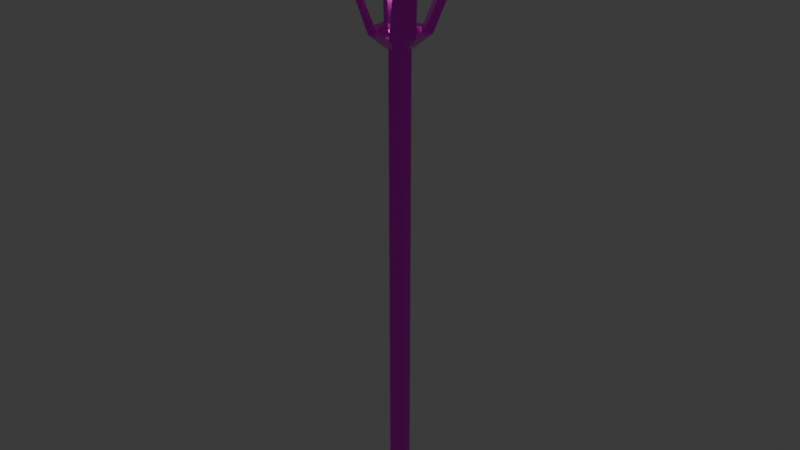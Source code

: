 # Source: StandingTorch.blend  (saved by Blender 4.2.66; exported with 4.5.12 LTS)
import bpy
from mathutils import Matrix  # noqa: F401  (used for matrix-valued properties, if any)

bpy.ops.wm.read_factory_settings(use_empty=True)
scene = bpy.context.scene
scene.name = 'Scene'

# ---- collections
col_collection = bpy.data.collections.new('Collection'); scene.collection.children.link(col_collection)

# ---- images (referenced by path relative to the original .blend; pixels are not part of the script)
import os
ASSET_DIR = os.environ.get("B2B_ASSET_DIR", "")  # directory of the original .blend (textures are referenced by path, not embedded)
HERE = os.path.dirname(os.path.abspath(__file__))  # packed textures are extracted next to this script under _unpacked/

def load_image(name, relpath, width, height, colorspace="sRGB"):
    """Load a texture the original file referenced (path relative to the .blend, or extracted next to this script)."""
    p = next((c for c in (os.path.join(HERE, relpath), os.path.join(ASSET_DIR, relpath)) if relpath and os.path.exists(c)), "")
    if p:
        img = bpy.data.images.load(p, check_existing=True)
        img.name = name
    else:  # same state as the original file: an image datablock whose file is absent (Cycles renders it pink)
        img = bpy.data.images.new(name, width, height)
        img.source = "FILE"
        img.filepath = "//" + (relpath or name)
    img.colorspace_settings.name = colorspace
    return img
img_metal_17_512x512_png = load_image('Metal_17-512x512.png', 'Metal_17-512x512.png', 1024, 1024, 'sRGB')

# ---- materials (node trees are filled in below, after node groups)
mat_material = bpy.data.materials.new('Material')
mat_material.alpha_threshold = 0.0
mat_material.use_transparent_shadow = False
mat_material.roughness = 0.5
mat_material.line_color = (0.0, 0.0, 0.0, 1.0)

# ---- material node trees
mat_material.use_nodes = True; mat_material.node_tree.nodes.clear()
_N = mat_material.node_tree.nodes; _L = mat_material.node_tree.links
n0 = _N.new('ShaderNodeOutputMaterial'); n0.name = 'Material Output'; n0.location = (300, 300)
n1 = _N.new('ShaderNodeBsdfPrincipled'); n1.name = 'Principled BSDF'; n1.location = (10, 300)
n1.inputs[1].default_value = 0.8509
n1.inputs[2].default_value = 0.2455
n1.inputs[3].default_value = 1.45
n2 = _N.new('ShaderNodeTexImage'); n2.name = 'Image Texture'; n2.location = (-384, 192)
n2.image = img_metal_17_512x512_png
_L.new(n1.outputs[0], n0.inputs[0])
_L.new(n2.outputs[0], n1.inputs[0])
n0.is_active_output = True

# ---- world
world_world = bpy.data.worlds.new('World'); scene.world = world_world
world_world.use_nodes = True; world_world.node_tree.nodes.clear()
_N = world_world.node_tree.nodes; _L = world_world.node_tree.links
n0 = _N.new('ShaderNodeOutputWorld'); n0.name = 'World Output'; n0.location = (300, 300)
n1 = _N.new('ShaderNodeBackground'); n1.name = 'Background'; n1.location = (10, 300)
n1.inputs[0].default_value = (0.05088, 0.05088, 0.05088, 1.0)
_L.new(n1.outputs[0], n0.inputs[0])
n0.is_active_output = True
world_world.color = (0.05088, 0.05088, 0.05088)
world_world.sun_shadow_jitter_overblur = 0.0

# ---- lights
light_point = bpy.data.lights.new('Point', 'POINT')
light_point.color = (0.004071, 0.2161, 0.003061)
light_point.energy = 5.6

# ---- meshes
me_cylinder = bpy.data.meshes.new('Cylinder')
me_cylinder.from_pydata([(0.0008012, 0.1109, -0.6581), (1.048e-10, 0.0351, 0.7298), (0.07741, 0.07912, -0.6581), (0.02482, 0.02482, 0.7298), (0.1091, 0.00251, -0.6581), (0.0351, 0.0, 0.7298), (0.07741, -0.0741, -0.6581), (0.02482, -0.02482, 0.7298), (0.0008012, -0.1058, -0.6581), (1.048e-10, -0.0351, 0.7298), (-0.07581, -0.0741, -0.6581), (-0.02482, -0.02482, 0.7298), (-0.1075, 0.00251, -0.6581), (-0.0351, 0.0, 0.7298), (-0.07581, 0.07912, -0.6581), (-0.02482, 0.02482, 0.7298), (0.03778, 0.03808, 0.7), (0.0002121, 0.05364, 0.7), (0.05322, 0.0002121, 0.7), (0.03748, -0.03778, 0.7), (-0.0002121, -0.05364, 0.7), (-0.03778, -0.03808, 0.7), (-0.05322, -0.0002121, 0.7), (-0.03748, 0.03778, 0.7), (-0.03469, -0.03469, 0.7238), (1.048e-10, -0.04906, 0.7238), (1.048e-10, 0.04906, 0.7238), (-0.03469, 0.03469, 0.7238), (0.1037, 0.1505, 0.8064), (0.03304, 0.1798, 0.8064), (0.1486, -0.103, 0.8064), (0.1779, -0.03227, 0.8064), (-0.1486, 0.103, 0.8064), (-0.1779, 0.03227, 0.8064), (0.06206, 0.1008, 0.8067), (0.02736, 0.1151, 0.8067), (0.0989, -0.06129, 0.8067), (0.1133, -0.0266, 0.8067), (-0.0989, 0.06129, 0.8067), (-0.1133, 0.0266, 0.8067), (-0.1023, -0.147, 0.8064), (-0.03158, -0.1762, 0.8064), (-0.0606, -0.09724, 0.8067), (-0.02591, -0.1116, 0.8067), (0.0008012, 0.1519, -0.6581), (0.1064, 0.1081, -0.6581), (0.1502, 0.00251, -0.6581), (0.1064, -0.1031, -0.6581), (0.0008012, -0.1468, -0.6581), (-0.1048, -0.1031, -0.6581), (-0.1486, 0.00251, -0.6581), (-0.1048, 0.1081, -0.6581), (0.1731, 0.1209, -0.7766), (0.2136, 0.02863, -0.7766), (0.1327, -0.1754, -0.7766), (0.03887, -0.212, -0.7766), (-0.1797, -0.1215, -0.7766), (-0.2202, -0.02924, -0.7766), (-0.1274, 0.1699, -0.7766), (-0.03357, 0.2065, -0.7766), (0.1476, 0.09607, -0.7766), (0.177, 0.02916, -0.7766), (0.1064, -0.1499, -0.7766), (0.03834, -0.1764, -0.7766), (-0.1541, -0.09668, -0.7766), (-0.1835, -0.02977, -0.7766), (-0.1011, 0.1443, -0.7766), (-0.03304, 0.1709, -0.7766), (0.1731, 0.1209, -0.8063), (0.2136, 0.02863, -0.8063), (0.1327, -0.1754, -0.8063), (0.03887, -0.212, -0.8063), (-0.1797, -0.1215, -0.8063), (-0.2202, -0.02924, -0.8063), (-0.1274, 0.1699, -0.8063), (-0.03357, 0.2065, -0.8063), (0.1476, 0.09607, -0.8063), (0.177, 0.02916, -0.8063), (0.1064, -0.1499, -0.8063), (0.03834, -0.1764, -0.8063), (-0.1541, -0.09668, -0.8063), (-0.1835, -0.02977, -0.8063), (-0.1011, 0.1443, -0.8063), (-0.03304, 0.1709, -0.8063), (0.03941, 0.05041, -0.9365), (0.06706, -0.02014, -0.9365), (0.05196, -0.0508, -0.9365), (-0.01747, -0.08112, -0.9365), (-0.04708, -0.06886, -0.9365), (-0.07473, 0.001682, -0.9365), (-0.06177, 0.03323, -0.9365), (0.007661, 0.06356, -0.9365), (0.02494, 0.03833, -0.9343), (0.04887, -0.02272, -0.9343), (0.04053, -0.03594, -0.9343), (-0.01956, -0.06218, -0.9343), (-0.0324, -0.05686, -0.9343), (-0.05633, 0.004183, -0.9343), (-0.05054, 0.01845, -0.9343), (0.009545, 0.0447, -0.9343), (0.03941, 0.05041, -0.9591), (0.06706, -0.02014, -0.9591), (0.05196, -0.0508, -0.9591), (-0.01747, -0.08112, -0.9591), (-0.04708, -0.06886, -0.9591), (-0.07473, 0.001682, -0.9591), (-0.06177, 0.03323, -0.9591), (0.007661, 0.06356, -0.9591), (0.02494, 0.03833, -0.9613), (0.04887, -0.02272, -0.9613), (0.04053, -0.03594, -0.9613), (-0.01956, -0.06218, -0.9613), (-0.0324, -0.05686, -0.9613), (-0.05633, 0.004183, -0.9613), (-0.05054, 0.01845, -0.9613), (0.009545, 0.0447, -0.9613), (0.05549, 0.07222, -0.977), (0.0933, -0.02422, -0.977), (0.07265, -0.06614, -0.977), (-0.02228, -0.1076, -0.977), (-0.06277, -0.09084, -0.977), (-0.1006, 0.005606, -0.977), (-0.08285, 0.04874, -0.977), (0.01208, 0.09021, -0.977), (0.04915, 0.05185, -0.977), (0.07658, -0.01811, -0.977), (0.0547, -0.06301, -0.977), (-0.01417, -0.09309, -0.977), (-0.05903, -0.0745, -0.977), (-0.08646, -0.004542, -0.977), (-0.06671, 0.04124, -0.977), (0.002157, 0.07132, -0.977), (0.0, 0.04853, -0.6087), (0.03432, 0.03432, -0.6087), (0.04853, 0.0, -0.6087), (0.03432, -0.03432, -0.6087), (0.0, -0.04853, -0.6087), (-0.03432, -0.03432, -0.6087), (-0.04853, 0.0, -0.6087), (-0.03432, 0.03432, -0.6087), (0.0008012, 0.1109, -0.6423), (0.07741, 0.07912, -0.6423), (0.1091, 0.00251, -0.6423), (0.07741, -0.0741, -0.6423), (0.0008012, -0.1058, -0.6423), (-0.07581, -0.0741, -0.6423), (-0.1075, 0.00251, -0.6423), (-0.07581, 0.07912, -0.6423), (0.1677, 0.01218, -0.8714), (0.1337, 0.09357, -0.8714), (0.1113, 0.0713, -0.8714), (0.136, 0.01226, -0.8714), (-0.104, 0.1231, -0.8714), (-0.08146, 0.1007, -0.8714), (-0.02224, 0.125, -0.8714), (-0.02232, 0.1566, -0.8714), (-0.1691, -0.02196, -0.8714), (-0.1351, -0.1033, -0.8714), (-0.1127, -0.08108, -0.8714), (-0.1374, -0.02204, -0.8714), (0.0236, -0.1736, -0.8714), (0.1052, -0.1401, -0.8714), (0.08274, -0.1177, -0.8714), (0.02352, -0.142, -0.8714), (0.1242, 0.1052, -0.9984), (0.162, 0.008708, -0.9984), (0.09677, -0.1409, -0.9984), (0.001836, -0.1823, -0.9984), (-0.1278, -0.1286, -0.9984), (-0.1656, -0.03216, -0.9984), (-0.1033, 0.1186, -0.9984), (-0.008404, 0.1601, -0.9984), (0.1501, 0.1078, -1.012), (0.1775, 0.03782, -1.012), (0.0913, -0.1623, -1.012), (0.02244, -0.1924, -1.012), (-0.1542, -0.1192, -1.012), (-0.1816, -0.04928, -1.012), (-0.09756, 0.1517, -1.012), (-0.0287, 0.1818, -1.012), (0.204, 0.124, -0.9514), (0.1785, 0.1295, -0.957), (0.2164, 0.03306, -0.9569), (0.2275, 0.06419, -0.9514), (0.1079, -0.2193, -0.9521), (0.1202, -0.1911, -0.957), (0.02528, -0.2326, -0.957), (0.05598, -0.242, -0.9521), (-0.2072, -0.1327, -0.9517), (-0.1785, -0.148, -0.9572), (-0.2163, -0.05151, -0.9572), (-0.2295, -0.07577, -0.9517), (-0.1122, 0.2022, -0.9512), (-0.1233, 0.1736, -0.9571), (-0.02838, 0.215, -0.9571), (-0.05112, 0.2289, -0.9512), (0.2056, 0.1326, -0.9612), (0.2067, 0.1243, -0.9518), (0.2291, 0.06725, -0.9518), (0.233, 0.06264, -0.9613), (0.1152, -0.2135, -0.9614), (0.1093, -0.2136, -0.9511), (0.05048, -0.2393, -0.9511), (0.04632, -0.2436, -0.9614), (-0.2059, -0.139, -0.9615), (-0.2057, -0.1332, -0.9515), (-0.2286, -0.0748, -0.9515), (-0.2334, -0.06905, -0.9615), (-0.118, 0.2079, -0.9614), (-0.111, 0.2088, -0.9519), (-0.05516, 0.2332, -0.9519), (-0.04912, 0.238, -0.9614), (0.0002121, 0.05364, -0.6108), (0.03778, 0.03808, -0.6108), (0.05322, 0.0002121, -0.6108), (0.03748, -0.03778, -0.6108), (-0.0002121, -0.05364, -0.6108), (-0.03778, -0.03808, -0.6108), (-0.05322, -0.0002121, -0.6108), (-0.03748, 0.03778, -0.6108), (0.03469, 0.03469, 0.7238), (0.04906, 0.0, 0.7238), (1.048e-10, 0.04906, 0.7238), (0.03469, -0.03469, 0.7238), (-0.04906, 0.0, 0.7238), (1.048e-10, -0.04906, 0.7238), (-0.03469, -0.03469, 0.7238), (-0.03469, 0.03469, 0.7238)], [], [(212, 17, 16, 213), (213, 16, 18, 214), (214, 18, 19, 215), (215, 19, 20, 216), (216, 20, 21, 217), (217, 21, 22, 218), (3, 1, 15, 13, 11, 9, 7, 5), (218, 22, 23, 219), (219, 23, 17, 212), (4, 6, 143, 142), (222, 220, 34, 35), (220, 221, 18, 16), (22, 224, 39, 33), (223, 225, 20, 19), (225, 226, 24, 25), (226, 224, 22, 21), (224, 227, 38, 39), (21, 40, 42, 24), (20, 25, 43, 41), (20, 41, 40, 21), (227, 222, 26, 27), (23, 27, 26, 17), (35, 34, 28, 29), (37, 36, 30, 31), (39, 38, 32, 33), (43, 42, 40, 41), (227, 23, 32, 38), (23, 22, 33, 32), (17, 222, 35, 29), (220, 16, 28, 34), (221, 223, 36, 37), (25, 24, 42, 43), (18, 221, 37, 31), (19, 18, 31, 30), (16, 17, 29, 28), (223, 19, 30, 36), (2, 0, 44, 45), (12, 10, 64, 65), (6, 4, 46, 47), (51, 44, 59, 58), (10, 8, 48, 49), (48, 8, 63, 55), (14, 12, 50, 51), (6, 47, 54, 62), (61, 60, 76, 77), (62, 54, 70, 78), (58, 59, 75, 74), (53, 61, 77, 69), (10, 49, 56, 64), (49, 50, 57, 56), (50, 12, 65, 57), (0, 14, 66, 67), (14, 51, 58, 66), (47, 48, 55, 54), (2, 45, 52, 60), (4, 2, 60, 61), (44, 0, 67, 59), (45, 46, 53, 52), (46, 4, 61, 53), (8, 6, 62, 63), (161, 160, 87, 86), (150, 149, 84, 92), (153, 152, 90, 98), (149, 148, 85, 84), (55, 63, 79, 71), (63, 62, 78, 79), (64, 56, 72, 80), (65, 64, 80, 81), (57, 65, 81, 73), (67, 66, 82, 83), (52, 53, 69, 68), (66, 58, 74, 82), (60, 52, 68, 76), (54, 55, 71, 70), (59, 67, 83, 75), (56, 57, 73, 72), (93, 92, 108, 109), (94, 86, 102, 110), (90, 91, 107, 106), (85, 93, 109, 101), (155, 154, 99, 91), (157, 156, 89, 88), (148, 151, 93, 85), (152, 155, 91, 90), (162, 161, 86, 94), (151, 150, 92, 93), (160, 163, 95, 87), (163, 162, 94, 95), (158, 157, 88, 96), (159, 158, 96, 97), (156, 159, 97, 89), (154, 153, 98, 99), (76, 83, 67, 60), (59, 52, 60, 67), (68, 75, 83, 76), (52, 59, 75, 68), (82, 81, 65, 66), (57, 58, 66, 65), (74, 73, 81, 82), (73, 74, 58, 57), (79, 80, 64, 63), (55, 56, 64, 63), (71, 72, 80, 79), (72, 71, 55, 56), (77, 78, 62, 61), (54, 53, 61, 62), (69, 70, 78, 77), (70, 69, 53, 54), (114, 106, 122, 130), (100, 101, 117, 116), (115, 114, 130, 131), (105, 113, 129, 121), (87, 95, 111, 103), (95, 94, 110, 111), (96, 88, 104, 112), (97, 96, 112, 113), (89, 97, 113, 105), (99, 98, 114, 115), (84, 85, 101, 100), (98, 90, 106, 114), (92, 84, 100, 108), (86, 87, 103, 102), (91, 99, 115, 107), (88, 89, 105, 104), (117, 125, 173, 165), (120, 121, 169, 168), (123, 131, 179, 171), (118, 119, 167, 166), (108, 100, 116, 124), (102, 103, 119, 118), (107, 115, 131, 123), (104, 105, 121, 120), (101, 109, 125, 117), (106, 107, 123, 122), (110, 102, 118, 126), (109, 108, 124, 125), (103, 111, 127, 119), (111, 110, 126, 127), (112, 104, 120, 128), (113, 112, 128, 129), (132, 133, 134, 135, 136, 137, 138, 139), (0, 2, 141, 140), (14, 0, 140, 147), (10, 12, 146, 145), (6, 8, 144, 143), (2, 4, 142, 141), (12, 14, 147, 146), (8, 10, 145, 144), (133, 132, 140, 141), (134, 133, 141, 142), (135, 134, 142, 143), (136, 135, 143, 144), (137, 136, 144, 145), (138, 137, 145, 146), (139, 138, 146, 147), (132, 139, 147, 140), (77, 76, 150, 151), (69, 77, 151, 148), (68, 69, 148, 149), (76, 68, 149, 150), (83, 82, 153, 154), (74, 75, 155, 152), (75, 83, 154, 155), (82, 74, 152, 153), (73, 81, 159, 156), (81, 80, 158, 159), (80, 72, 157, 158), (72, 73, 156, 157), (79, 78, 162, 163), (71, 79, 163, 160), (78, 70, 161, 162), (70, 71, 160, 161), (179, 178, 208, 211), (169, 177, 207, 190), (177, 176, 204, 207), (168, 169, 190, 189), (122, 123, 171, 170), (126, 118, 166, 174), (125, 124, 172, 173), (119, 127, 175, 167), (127, 126, 174, 175), (128, 120, 168, 176), (129, 128, 176, 177), (121, 129, 177, 169), (131, 130, 178, 179), (116, 117, 165, 164), (130, 122, 170, 178), (124, 116, 164, 172), (172, 164, 181, 196), (174, 166, 185, 200), (176, 168, 189, 204), (178, 170, 193, 208), (170, 171, 194, 193), (198, 197, 180, 183), (171, 179, 211, 194), (165, 173, 199, 182), (202, 201, 184, 187), (173, 172, 196, 199), (206, 205, 188, 191), (166, 167, 186, 185), (210, 209, 192, 195), (167, 175, 203, 186), (175, 174, 200, 203), (181, 182, 183, 180), (185, 186, 187, 184), (189, 190, 191, 188), (193, 194, 195, 192), (197, 198, 199, 196), (201, 202, 203, 200), (205, 206, 207, 204), (209, 210, 211, 208), (180, 197, 196, 181), (210, 195, 194, 211), (182, 199, 198, 183), (184, 201, 200, 185), (186, 203, 202, 187), (188, 205, 204, 189), (190, 207, 206, 191), (192, 209, 208, 193), (164, 165, 182, 181), (51, 219, 212, 44), (50, 218, 219, 51), (49, 217, 218, 50), (48, 216, 217, 49), (47, 215, 216, 48), (46, 214, 215, 47), (45, 213, 214, 46), (44, 212, 213, 45), (1, 3, 220, 222), (3, 5, 221, 220), (5, 7, 223, 221), (7, 9, 225, 223), (9, 11, 226, 225), (11, 13, 224, 226), (13, 15, 227, 224), (15, 1, 222, 227)])
_uv = me_cylinder.uv_layers.new(name='UVMap')
_uv.uv.foreach_set('vector', [0.2218, 0.9324, 0.2218, 0.01657, 0.2502, 0.01657, 0.2502, 0.9324, 9.254e-08, 0.9937, 0.0831, 0.08185, 0.1033, 0.08422, 0.0202, 0.9961, 0.0202, 0.9961, 0.1033, 0.08422, 0.1319, 0.08683, 0.04882, 0.9987, 0.04882, 0.9987, 0.1319, 0.08683, 0.1522, 0.08815, 0.06909, 1.0, 0.3993, 0.8831, 0.3993, 3.998e-06, 0.4277, 0.0, 0.4277, 0.8831, 0.1522, 0.9153, 0.1522, 0.00127, 0.1729, 0.0, 0.1729, 0.914, 0.3263, 0.6528, 0.3131, 0.6396, 0.3131, 0.6208, 0.3263, 0.6075, 0.3449, 0.6075, 0.3581, 0.6208, 0.3581, 0.6396, 0.3449, 0.6529, 0.1729, 0.914, 0.1729, 0.0, 0.2017, 3.878e-05, 0.2017, 0.9141, 0.2017, 0.9327, 0.2017, 0.01687, 0.2218, 0.01657, 0.2218, 0.9324, 0.2887, 0.1982, 0.2531, 0.2137, 0.2502, 0.207, 0.2857, 0.1915, 0.3927, 0.6676, 0.3664, 0.6676, 0.3664, 0.5985, 0.3927, 0.5985, 0.08761, 0.06555, 0.1061, 0.06772, 0.1033, 0.08422, 0.0831, 0.08185, 0.3861, 0.4475, 0.3715, 0.4397, 0.3567, 0.3671, 0.3861, 0.3352, 0.6339, 0.5282, 0.6413, 0.5459, 0.6273, 0.5553, 0.6193, 0.5361, 0.2502, 0.3352, 0.2502, 0.3352, 0.2502, 0.3352, 0.2502, 0.3352, 0.3641, 0.4574, 0.3715, 0.4397, 0.3861, 0.4475, 0.3781, 0.4668, 0.3299, 0.7211, 0.3037, 0.7211, 0.3037, 0.6619, 0.3299, 0.6619, 0.6531, 0.1151, 0.6531, 4.872e-08, 0.6806, 0.03302, 0.6676, 0.1066, 0.3861, 0.5814, 0.3714, 0.5729, 0.3577, 0.4994, 0.3861, 0.4668, 0.4673, 0.5174, 0.4812, 0.6041, 0.4277, 0.6041, 0.4389, 0.5174, 0.2502, 0.3352, 0.2502, 0.3352, 0.2502, 0.3352, 0.2502, 0.3352, 0.2017, 0.01687, 0.2043, 0.000274, 0.2228, 0.0, 0.2218, 0.01657, 0.6193, 0.6658, 0.6193, 0.6397, 0.6624, 0.6257, 0.6624, 0.679, 0.6624, 0.665, 0.6624, 0.6389, 0.7054, 0.6257, 0.7054, 0.679, 0.7009, 0.1431, 0.7009, 0.1692, 0.6578, 0.1824, 0.6578, 0.1291, 0.7095, 0.5685, 0.7095, 0.5946, 0.6664, 0.6086, 0.6664, 0.5553, 0.6631, 0.5313, 0.6487, 0.5399, 0.6487, 0.4237, 0.6764, 0.4569, 0.3168, 0.5107, 0.3455, 0.5107, 0.3571, 0.5985, 0.3037, 0.5985, 0.6791, 0.4136, 0.6644, 0.4054, 0.6518, 0.3301, 0.6791, 0.2962, 0.08761, 0.06555, 0.0831, 0.08185, 0.0, 0.0, 0.04311, 0.003347, 0.3927, 0.7228, 0.3664, 0.7223, 0.3664, 0.6676, 0.3927, 0.6682, 0.3561, 0.7191, 0.3299, 0.7191, 0.3299, 0.6619, 0.3561, 0.6619, 0.509, 0.6336, 0.4945, 0.625, 0.4812, 0.5506, 0.509, 0.5174, 0.292, 0.6012, 0.2633, 0.6012, 0.2502, 0.5107, 0.3037, 0.5107, 0.5395, 0.4237, 0.5111, 0.4237, 0.4998, 0.3328, 0.5533, 0.3328, 0.6339, 0.5282, 0.6193, 0.5361, 0.6193, 0.4237, 0.6487, 0.4557, 0.7283, 0.06082, 0.7283, 0.09961, 0.7106, 0.107, 0.7106, 0.05348, 0.3993, 0.04302, 0.3989, 0.07043, 0.3431, 0.0406, 0.3435, 0.01595, 0.7106, 0.3424, 0.7106, 0.3036, 0.7283, 0.2962, 0.7283, 0.3497, 0.2513, 0.6144, 0.2867, 0.6012, 0.2821, 0.6614, 0.2502, 0.6733, 0.7106, 0.3958, 0.7106, 0.357, 0.7283, 0.3497, 0.7283, 0.4032, 0.4553, 0.2747, 0.4732, 0.2757, 0.4443, 0.3306, 0.4289, 0.3298, 0.7283, 0.007346, 0.7283, 0.04614, 0.7106, 0.05348, 0.7106, 2.356e-10, 0.3993, 0.1367, 0.3992, 0.1544, 0.3434, 0.1787, 0.3435, 0.1628, 0.3327, 0.2412, 0.3542, 0.2301, 0.3598, 0.2428, 0.3382, 0.2539, 0.3435, 0.1628, 0.3434, 0.1787, 0.3295, 0.1787, 0.3296, 0.1628, 0.2502, 0.6733, 0.2821, 0.6614, 0.2867, 0.6745, 0.2548, 0.6864, 0.5236, 0.4668, 0.539, 0.4711, 0.5368, 0.4843, 0.5214, 0.48, 0.5054, 0.1343, 0.5224, 0.1291, 0.558, 0.1757, 0.5434, 0.1801, 0.4277, 0.6041, 0.4665, 0.6095, 0.4665, 0.675, 0.4318, 0.6699, 0.3992, 0.02529, 0.3993, 0.04302, 0.3435, 0.01595, 0.3434, 1.01e-09, 0.2674, 0.3703, 0.2933, 0.3614, 0.2872, 0.4208, 0.2648, 0.4285, 0.5619, 0.134, 0.579, 0.1291, 0.6075, 0.1724, 0.5921, 0.1768, 0.5054, 0.1371, 0.5054, 0.1763, 0.441, 0.1643, 0.4407, 0.1291, 0.3137, 0.1854, 0.33, 0.1789, 0.3683, 0.2244, 0.3542, 0.2301, 0.2887, 0.1982, 0.3137, 0.1854, 0.3542, 0.2301, 0.3327, 0.2412, 0.2504, 0.3754, 0.2674, 0.3703, 0.2648, 0.4285, 0.2502, 0.4329, 0.5709, 0.6213, 0.6074, 0.611, 0.6024, 0.6712, 0.5709, 0.68, 0.5538, 0.4237, 0.5709, 0.4285, 0.539, 0.4711, 0.5236, 0.4668, 0.4732, 0.2757, 0.4998, 0.2796, 0.4672, 0.3341, 0.4443, 0.3306, 0.4998, 0.2835, 0.5411, 0.2852, 0.5411, 0.3328, 0.5056, 0.3321, 0.3561, 0.2767, 0.3686, 0.2717, 0.348, 0.3114, 0.3404, 0.3134, 0.5838, 0.2257, 0.5971, 0.2219, 0.5695, 0.2647, 0.5622, 0.2662, 0.6138, 0.2357, 0.6551, 0.2364, 0.6499, 0.2862, 0.6144, 0.2848, 0.4289, 0.3298, 0.4443, 0.3306, 0.4431, 0.3445, 0.4277, 0.3436, 0.3431, 0.1381, 0.3435, 0.1628, 0.3296, 0.1628, 0.3292, 0.1381, 0.5434, 0.1801, 0.558, 0.1757, 0.5619, 0.1891, 0.5473, 0.1935, 0.3435, 0.01595, 0.3431, 0.0406, 0.3292, 0.0406, 0.3296, 0.01595, 0.3434, 1.01e-09, 0.3435, 0.01595, 0.3296, 0.01595, 0.3295, 1.61e-07, 0.5667, 0.1747, 0.5921, 0.1768, 0.5943, 0.19, 0.5689, 0.1879, 0.6276, 0.2884, 0.6276, 0.3224, 0.6137, 0.3226, 0.6137, 0.2886, 0.5921, 0.1768, 0.6075, 0.1724, 0.6097, 0.1857, 0.5943, 0.19, 0.3542, 0.2301, 0.3683, 0.2244, 0.3738, 0.2371, 0.3598, 0.2428, 0.4407, 0.1291, 0.441, 0.1643, 0.4281, 0.1677, 0.4277, 0.1326, 0.2502, 0.4329, 0.2648, 0.4285, 0.269, 0.4417, 0.2543, 0.4462, 0.4847, 0.6336, 0.5175, 0.6399, 0.514, 0.6533, 0.4812, 0.647, 0.3202, 0.3236, 0.3404, 0.3134, 0.3454, 0.3249, 0.3253, 0.3352, 0.2703, 0.1139, 0.2692, 0.1215, 0.2586, 0.1215, 0.2576, 0.1139, 0.5516, 0.2835, 0.5516, 0.3086, 0.5411, 0.3093, 0.5411, 0.2842, 0.5637, 0.5593, 0.5709, 0.5606, 0.569, 0.5726, 0.562, 0.5693, 0.2822, 0.4697, 0.2953, 0.4657, 0.332, 0.4858, 0.3249, 0.489, 0.5619, 0.7037, 0.5207, 0.7044, 0.5265, 0.6599, 0.5619, 0.6601, 0.5326, 0.5158, 0.5459, 0.5195, 0.5709, 0.5606, 0.5637, 0.5593, 0.6648, 0.6015, 0.6235, 0.6022, 0.6269, 0.5567, 0.6623, 0.5553, 0.2993, 0.1468, 0.2992, 0.1605, 0.2692, 0.1215, 0.2703, 0.1139, 0.4277, 0.675, 0.4573, 0.6781, 0.458, 0.7215, 0.4277, 0.719, 0.4394, 0.3742, 0.4532, 0.375, 0.4784, 0.4044, 0.4704, 0.405, 0.6581, 0.2374, 0.688, 0.2353, 0.6875, 0.2819, 0.6569, 0.2833, 0.5422, 0.227, 0.5553, 0.2231, 0.5345, 0.2617, 0.5268, 0.263, 0.6046, 0.08689, 0.6343, 0.08689, 0.6344, 0.126, 0.604, 0.1267, 0.2992, 0.02077, 0.2993, 0.0345, 0.2703, 0.06486, 0.2692, 0.05735, 0.6137, 0.3255, 0.5837, 0.3252, 0.583, 0.2884, 0.6137, 0.2894, 0.7054, 0.7172, 0.7054, 0.6257, 0.7193, 0.6257, 0.7193, 0.7172, 0.6953, 0.4009, 0.6953, 0.2962, 0.7106, 0.3028, 0.7106, 0.3943, 0.7105, 0.192, 0.7105, 0.2962, 0.6953, 0.2898, 0.6953, 0.1987, 0.7077, 0.5284, 0.7077, 0.4237, 0.7211, 0.4237, 0.7211, 0.5284, 0.7105, 0.2819, 0.7105, 0.192, 0.7244, 0.192, 0.7244, 0.2819, 0.6791, 0.399, 0.6791, 0.2962, 0.6953, 0.3019, 0.6948, 0.392, 0.6806, 0.1023, 0.6806, 1.962e-08, 0.6962, 0.007124, 0.6967, 0.09686, 0.4804, 0.6042, 0.4804, 0.7068, 0.4665, 0.7068, 0.4665, 0.6041, 0.3292, 0.1381, 0.3292, 0.0406, 0.3431, 0.0406, 0.3431, 0.1381, 0.3891, 0.1787, 0.3891, 0.2894, 0.3738, 0.2827, 0.3738, 0.1853, 0.6917, 0.4237, 0.6917, 0.5344, 0.6764, 0.5278, 0.6764, 0.4303, 0.4565, 0.2747, 0.4281, 0.1677, 0.441, 0.1643, 0.4694, 0.2712, 0.3382, 0.2539, 0.2557, 0.2899, 0.2502, 0.2772, 0.3327, 0.2412, 0.7077, 0.4237, 0.7077, 0.5259, 0.6917, 0.5197, 0.6919, 0.4301, 0.3037, 0.6012, 0.3037, 0.7038, 0.2878, 0.6973, 0.2876, 0.6072, 0.6967, 0.1027, 0.6967, 5.295e-06, 0.7106, -4.824e-09, 0.7106, 0.1027, 0.5642, 0.2782, 0.5712, 0.2748, 0.5842, 0.28, 0.576, 0.2815, 0.6112, 0.327, 0.6463, 0.3255, 0.6518, 0.336, 0.6038, 0.338, 0.5604, 0.3292, 0.5908, 0.3255, 0.5952, 0.3379, 0.5603, 0.3421, 0.2586, 0.05735, 0.2576, 0.06486, 0.2502, 0.0534, 0.2502, 0.04548, 0.4704, 0.405, 0.4784, 0.4044, 0.4773, 0.4169, 0.4695, 0.4156, 0.4784, 0.4044, 0.4998, 0.4075, 0.4988, 0.4201, 0.4773, 0.4169, 0.5268, 0.263, 0.5345, 0.2617, 0.5375, 0.2718, 0.5303, 0.2751, 0.5054, 0.2686, 0.5268, 0.263, 0.5303, 0.2751, 0.5089, 0.2807, 0.2692, 0.05735, 0.2703, 0.06486, 0.2576, 0.06486, 0.2586, 0.05735, 0.332, 0.4858, 0.3529, 0.4786, 0.3567, 0.4907, 0.3358, 0.4978, 0.3982, 0.5031, 0.3982, 0.5287, 0.3876, 0.5289, 0.3876, 0.5034, 0.5622, 0.2662, 0.5695, 0.2647, 0.5712, 0.2748, 0.5642, 0.2782, 0.3404, 0.3134, 0.348, 0.3114, 0.3522, 0.3211, 0.3454, 0.3249, 0.5108, 0.5429, 0.5108, 0.5174, 0.5214, 0.5176, 0.5214, 0.5432, 0.3249, 0.489, 0.332, 0.4858, 0.3358, 0.4978, 0.328, 0.4991, 0.3878, 0.3897, 0.3878, 0.3636, 0.3983, 0.3642, 0.3983, 0.3903, 0.604, 0.0793, 0.5981, 0.0851, 0.5949, 0.03155, 0.604, 0.04385, 0.6575, 0.1983, 0.6097, 0.2033, 0.61, 0.1683, 0.6578, 0.1633, 0.5533, 0.3493, 0.5603, 0.3421, 0.5596, 0.3959, 0.5533, 0.3834, 0.5709, 0.651, 0.5225, 0.6487, 0.5207, 0.6136, 0.5691, 0.616, 0.3454, 0.3249, 0.3522, 0.3211, 0.3668, 0.3241, 0.3577, 0.3281, 0.5644, 0.6599, 0.529, 0.6582, 0.5225, 0.6487, 0.5709, 0.651, 0.328, 0.4991, 0.3358, 0.4978, 0.3282, 0.5077, 0.3188, 0.5107, 0.6529, 0.2094, 0.618, 0.2131, 0.6097, 0.2033, 0.6575, 0.1983, 0.562, 0.5693, 0.569, 0.5726, 0.5571, 0.576, 0.5489, 0.5745, 0.6112, -1.036e-08, 0.6465, 0.003517, 0.6523, 0.01576, 0.604, 0.01095, 0.2576, 0.1139, 0.2586, 0.1215, 0.2502, 0.1332, 0.2502, 0.1249, 0.5944, 0.09757, 0.5638, 0.09527, 0.563, 0.08246, 0.5981, 0.0851, 0.4695, 0.4156, 0.4773, 0.4169, 0.4642, 0.4237, 0.4565, 0.423, 0.6114, 0.6078, 0.5809, 0.611, 0.5785, 0.5969, 0.6135, 0.5933, 0.5303, 0.2751, 0.5375, 0.2718, 0.5516, 0.2764, 0.5442, 0.2785, 0.5817, 0.4237, 0.6121, 0.428, 0.6131, 0.443, 0.5783, 0.4381, 0.4614, 0.5018, 0.4431, 0.4835, 0.4431, 0.4575, 0.4614, 0.4392, 0.4874, 0.4392, 0.5057, 0.4575, 0.5057, 0.4835, 0.4874, 0.5018, 0.3962, 0.1787, 0.3962, 0.2175, 0.3891, 0.2175, 0.3891, 0.1787, 0.2933, 0.3614, 0.2674, 0.3703, 0.2652, 0.3632, 0.2911, 0.3543, 0.3567, 0.3422, 0.3303, 0.3497, 0.3281, 0.3427, 0.3545, 0.3352, 0.3951, 0.2973, 0.3954, 0.3248, 0.388, 0.3247, 0.3878, 0.2973, 0.3137, 0.1854, 0.2887, 0.1982, 0.2857, 0.1915, 0.3107, 0.1787, 0.3303, 0.3497, 0.2933, 0.3614, 0.2911, 0.3543, 0.3281, 0.3427, 0.3954, 0.3248, 0.3951, 0.3636, 0.3878, 0.3635, 0.388, 0.3247, 0.4431, 0.4835, 0.4614, 0.5018, 0.4552, 0.5174, 0.4277, 0.4899, 0.4431, 0.4575, 0.4431, 0.4835, 0.4277, 0.4899, 0.4277, 0.4511, 0.4614, 0.4392, 0.4431, 0.4575, 0.4277, 0.4511, 0.4552, 0.4237, 0.4874, 0.4392, 0.4614, 0.4392, 0.4552, 0.4237, 0.494, 0.4237, 0.5057, 0.4575, 0.4874, 0.4392, 0.494, 0.4237, 0.5214, 0.4511, 0.5057, 0.4835, 0.5057, 0.4575, 0.5214, 0.4511, 0.5214, 0.4899, 0.4874, 0.5018, 0.5057, 0.4835, 0.5214, 0.4899, 0.4939, 0.5174, 0.4614, 0.5018, 0.4874, 0.5018, 0.4939, 0.5174, 0.4552, 0.5174, 0.5368, 0.4843, 0.5622, 0.4821, 0.5678, 0.5174, 0.5459, 0.5195, 0.5214, 0.48, 0.5368, 0.4843, 0.5459, 0.5195, 0.5326, 0.5158, 0.6097, 0.2131, 0.6569, 0.2131, 0.6551, 0.2364, 0.6138, 0.2357, 0.3598, 0.2428, 0.3738, 0.2371, 0.3686, 0.2717, 0.3561, 0.2767, 0.5689, 0.1879, 0.5943, 0.19, 0.5838, 0.2257, 0.5619, 0.2237, 0.6664, 0.6257, 0.6193, 0.6257, 0.6235, 0.6022, 0.6648, 0.6015, 0.2543, 0.4462, 0.269, 0.4417, 0.2953, 0.4657, 0.2822, 0.4697, 0.5943, 0.19, 0.6097, 0.1857, 0.5971, 0.2219, 0.5838, 0.2257, 0.3295, 1.61e-07, 0.3296, 0.01595, 0.2993, 0.0345, 0.2992, 0.02077, 0.5243, 0.1994, 0.5473, 0.1935, 0.5422, 0.227, 0.5218, 0.2324, 0.5473, 0.1935, 0.5619, 0.1891, 0.5553, 0.2231, 0.5422, 0.227, 0.4812, 0.647, 0.514, 0.6533, 0.5175, 0.687, 0.4883, 0.6813, 0.6569, 0.216, 0.6909, 0.2131, 0.688, 0.2353, 0.6581, 0.2374, 0.4277, 0.3436, 0.4431, 0.3445, 0.4532, 0.375, 0.4394, 0.3742, 0.3296, 0.1628, 0.3295, 0.1787, 0.2992, 0.1605, 0.2993, 0.1468, 0.5533, 0.3144, 0.5533, 0.2818, 0.583, 0.2964, 0.583, 0.3255, 0.5596, 0.3959, 0.5945, 0.3916, 0.5956, 0.4195, 0.5607, 0.4237, 0.398, 0.4668, 0.3861, 0.4661, 0.3861, 0.4356, 0.3957, 0.4403, 0.5746, 0.4875, 0.6094, 0.4924, 0.6058, 0.5176, 0.5709, 0.5127, 0.6578, 0.1633, 0.61, 0.1683, 0.6097, 0.1428, 0.6575, 0.1378, 0.604, 0.01095, 0.6523, 0.01576, 0.6531, 0.05084, 0.6049, 0.04603, 0.5785, 0.5969, 0.5709, 0.593, 0.5709, 0.5563, 0.5765, 0.5475, 0.5981, 0.0851, 0.563, 0.08246, 0.5598, 0.02891, 0.5949, 0.03155, 0.6191, 0.5879, 0.6135, 0.5933, 0.6115, 0.5438, 0.6191, 0.5512, 0.6135, 0.5933, 0.5785, 0.5969, 0.5765, 0.5475, 0.6115, 0.5438, 0.6131, 0.443, 0.6189, 0.4483, 0.6193, 0.4837, 0.6094, 0.4924, 0.5783, 0.4381, 0.6131, 0.443, 0.6094, 0.4924, 0.5746, 0.4875, 0.5709, 0.4416, 0.5783, 0.4381, 0.5746, 0.4875, 0.5713, 0.4769, 0.5603, 0.3421, 0.5952, 0.3379, 0.5945, 0.3916, 0.5596, 0.3959, 0.6038, 0.338, 0.6518, 0.336, 0.6494, 0.3717, 0.6014, 0.3737, 0.5952, 0.3379, 0.6014, 0.3434, 0.6014, 0.3775, 0.5945, 0.3916, 0.563, 0.08246, 0.5557, 0.07565, 0.5557, 0.04021, 0.5598, 0.02891, 0.3985, 0.429, 0.3861, 0.4307, 0.3886, 0.4034, 0.3985, 0.3979, 0.3982, 0.5019, 0.3861, 0.5031, 0.3883, 0.4774, 0.3979, 0.4726, 0.7343, 0.6756, 0.7222, 0.6837, 0.7193, 0.6608, 0.728, 0.6502, 0.7224, 0.1806, 0.7098, 0.1915, 0.7009, 0.1639, 0.7097, 0.1505, 0.6049, 0.04603, 0.6531, 0.05084, 0.6523, 0.07538, 0.604, 0.07058, 0.64, 0.4113, 0.6116, 0.4125, 0.6113, 0.4113, 0.641, 0.4101, 0.3878, 0.3352, 0.3738, 0.3324, 0.3738, 0.3018, 0.3853, 0.3083, 0.7224, 0.6086, 0.7095, 0.598, 0.7206, 0.5689, 0.7297, 0.5819, 0.3891, 0.2475, 0.3891, 0.2175, 0.3913, 0.2192, 0.3913, 0.2457, 0.5949, 0.03155, 0.5598, 0.02891, 0.5608, -1.397e-08, 0.5958, 0.002666, 0.3861, 0.3645, 0.3861, 0.3352, 0.3866, 0.3356, 0.3866, 0.3642, 0.5691, 0.616, 0.5207, 0.6136, 0.5225, 0.5854, 0.5709, 0.5877, 0.643, 0.08689, 0.6146, 0.08406, 0.6131, 0.08126, 0.6441, 0.08435, 0.732, 0.4803, 0.7211, 0.4742, 0.7273, 0.4482, 0.7347, 0.4567, 0.6115, 0.5438, 0.5765, 0.5475, 0.5726, 0.5212, 0.6076, 0.5176, 0.6038, 0.4014, 0.6518, 0.3995, 0.641, 0.4101, 0.6113, 0.4113, 0.5709, 0.5877, 0.5225, 0.5854, 0.5344, 0.576, 0.5608, 0.5772, 0.6575, 0.1378, 0.6097, 0.1428, 0.6172, 0.1321, 0.6454, 0.1291, 0.604, 0.07058, 0.6523, 0.07538, 0.6441, 0.08435, 0.6131, 0.08126, 0.7149, 0.5471, 0.724, 0.5656, 0.7206, 0.5689, 0.7095, 0.5461, 0.7261, 0.4237, 0.7314, 0.4447, 0.7273, 0.4482, 0.7211, 0.4237, 0.7239, 0.6468, 0.7292, 0.6264, 0.7343, 0.6257, 0.728, 0.6502, 0.7066, 0.1472, 0.7169, 0.1299, 0.7224, 0.1291, 0.7097, 0.1505, 0.6113, 0.4113, 0.6116, 0.4125, 0.6073, 0.4136, 0.6038, 0.4014, 0.3751, 0.2973, 0.3773, 0.2986, 0.3853, 0.3083, 0.3738, 0.3018, 0.7297, 0.5819, 0.7206, 0.5689, 0.724, 0.5656, 0.7249, 0.567, 0.3982, 0.4668, 0.3957, 0.4681, 0.3979, 0.4726, 0.3883, 0.4774, 0.7347, 0.4567, 0.7273, 0.4482, 0.7314, 0.4447, 0.7296, 0.4425, 0.7244, 0.6462, 0.7239, 0.6468, 0.728, 0.6502, 0.7193, 0.6608, 0.3957, 0.4403, 0.3861, 0.4356, 0.3873, 0.431, 0.3868, 0.4307, 0.705, 0.1498, 0.7066, 0.1472, 0.7097, 0.1505, 0.7009, 0.1639, 0.6014, 0.3737, 0.6494, 0.3717, 0.6518, 0.3995, 0.6038, 0.4014, 0.4277, 0.0378, 0.4594, 0.0504, 0.4593, 0.07898, 0.4277, 0.09128, 0.4652, -3.585e-09, 0.4796, 0.0301, 0.4594, 0.0504, 0.4277, 0.0378, 0.5182, 2.906e-05, 0.5079, 0.02995, 0.4796, 0.0301, 0.4652, -3.585e-09, 0.5557, 0.03787, 0.5278, 0.05005, 0.5079, 0.02995, 0.5182, 2.906e-05, 0.5557, 0.09135, 0.5276, 0.07863, 0.5278, 0.05005, 0.5557, 0.03787, 0.5182, 0.1291, 0.5075, 0.09894, 0.5276, 0.07863, 0.5557, 0.09135, 0.4652, 0.1291, 0.4792, 0.09908, 0.5075, 0.09894, 0.5182, 0.1291, 0.4277, 0.09128, 0.4593, 0.07898, 0.4792, 0.09908, 0.4652, 0.1291, 0.3131, 0.6396, 0.3263, 0.6528, 0.322, 0.6619, 0.3037, 0.6433, 0.3263, 0.6528, 0.3449, 0.6529, 0.348, 0.6619, 0.322, 0.6619, 0.3449, 0.6529, 0.3581, 0.6396, 0.3664, 0.6433, 0.348, 0.6619, 0.3581, 0.6396, 0.3581, 0.6208, 0.3664, 0.6171, 0.3664, 0.6433, 0.3581, 0.6208, 0.3449, 0.6075, 0.348, 0.5985, 0.3664, 0.6171, 0.3449, 0.6075, 0.3263, 0.6075, 0.322, 0.5985, 0.348, 0.5985, 0.3263, 0.6075, 0.3131, 0.6208, 0.3037, 0.6171, 0.322, 0.5985, 0.3131, 0.6208, 0.3131, 0.6396, 0.3037, 0.6433, 0.3037, 0.6171])
me_cylinder.materials.append(mat_material)
me_cylinder.update()

# ---- objects
ob_cylinder = bpy.data.objects.new('Cylinder', me_cylinder)
ob_point = bpy.data.objects.new('Point', light_point)

# ---- transforms, parenting, visibility, modifiers, constraints
ob_cylinder.location = (0.0, 0.0, 0.7125)
ob_cylinder.rotation_euler = (0.0, -0.0, 0.3927)
ob_cylinder.scale = (-0.5227, -0.5227, -0.8833)
ob_point.location = (0.0, 0.0, 1.405)

# ---- collection membership
col_collection.objects.link(ob_cylinder)
col_collection.objects.link(ob_point)

# ---- scene / render settings (as saved in the file)
scene.frame_start = 1; scene.frame_end = 250; scene.frame_set(1)
scene.render.engine = 'BLENDER_EEVEE_NEXT'
bpy.context.view_layer.update()

# ---- added for rendering (the .blend has no active camera): camera
cam_auto = bpy.data.cameras.new('AutoCamera')
cam_auto.lens = 50.0
cam_auto.sensor_width = 36.0
cam_auto.clip_end = 1000.0
ob_auto_camera = bpy.data.objects.new('AutoCamera', cam_auto)
scene.collection.objects.link(ob_auto_camera)
ob_auto_camera.location = (1.54524, -1.85345, 2.03985)
ob_auto_camera.rotation_euler = (1.09748, -7.21219e-08, 0.694738)
scene.camera = ob_auto_camera
bpy.context.view_layer.update()
